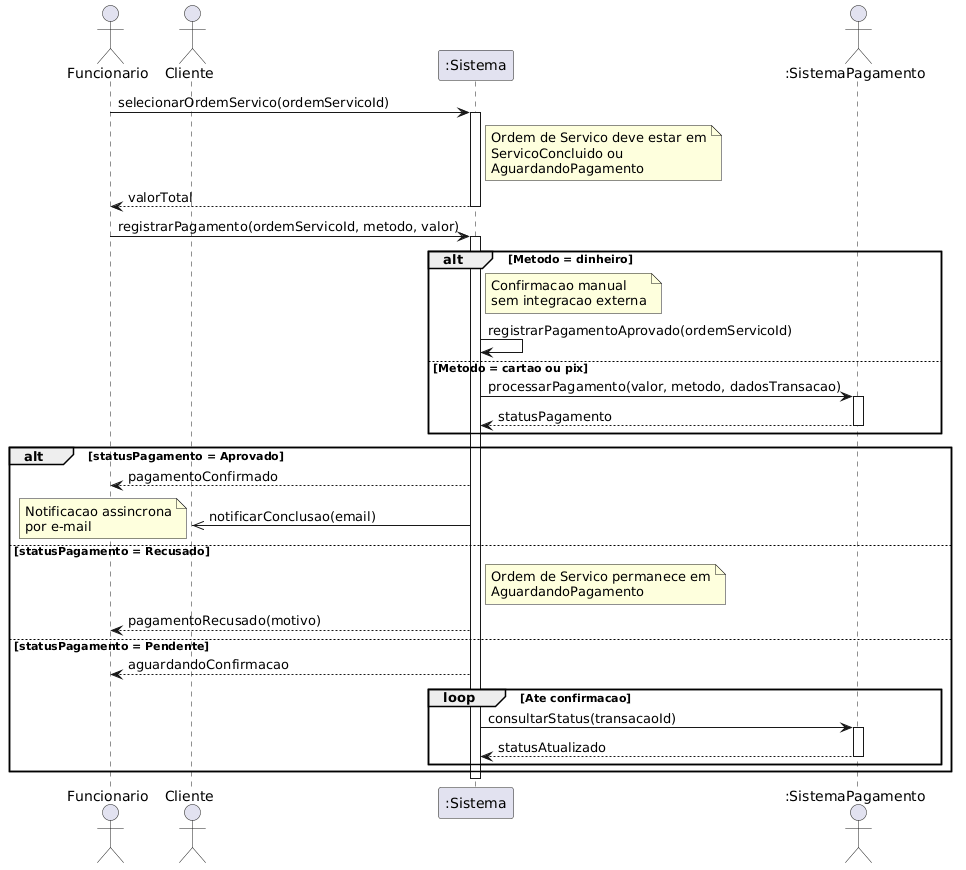

The diagram above was rendered by PlantUML. Its source (embedded in the PNG):
@startuml
actor Funcionario
actor Cliente
participant ":Sistema" as Sistema
actor ":SistemaPagamento" as SP

Funcionario -> Sistema: selecionarOrdemServico(ordemServicoId)
activate Sistema
note right of Sistema: Ordem de Servico deve estar em\nServicoConcluido ou\nAguardandoPagamento
Sistema --> Funcionario: valorTotal
deactivate Sistema

Funcionario -> Sistema: registrarPagamento(ordemServicoId, metodo, valor)
activate Sistema

alt Metodo = dinheiro
    note right of Sistema: Confirmacao manual\nsem integracao externa
    Sistema -> Sistema: registrarPagamentoAprovado(ordemServicoId)
else Metodo = cartao ou pix
    Sistema -> SP: processarPagamento(valor, metodo, dadosTransacao)
    activate SP
    SP --> Sistema: statusPagamento
    deactivate SP
end

alt statusPagamento = Aprovado
    Sistema --> Funcionario: pagamentoConfirmado
    Sistema ->> Cliente: notificarConclusao(email)
    note left: Notificacao assincrona\npor e-mail
else statusPagamento = Recusado
    note right of Sistema: Ordem de Servico permanece em\nAguardandoPagamento
    Sistema --> Funcionario: pagamentoRecusado(motivo)
else statusPagamento = Pendente
    Sistema --> Funcionario: aguardandoConfirmacao
    loop Ate confirmacao
        Sistema -> SP: consultarStatus(transacaoId)
        activate SP
        SP --> Sistema: statusAtualizado
        deactivate SP
    end
end

deactivate Sistema
@enduml